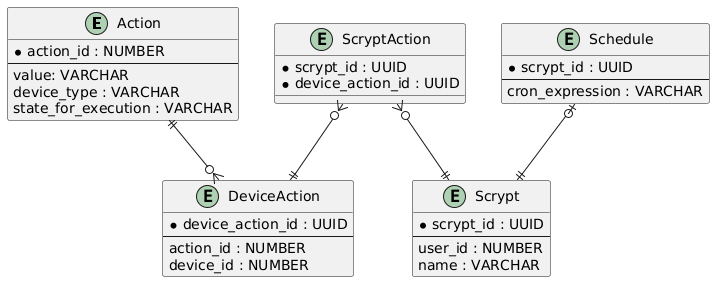

The diagram above was rendered by PlantUML. Its source (embedded in the PNG):
@startuml

entity "Action" {
  * action_id : NUMBER
  --
  value: VARCHAR
  device_type : VARCHAR
  state_for_execution : VARCHAR
}

entity "DeviceAction" {
  * device_action_id : UUID
  --
  action_id : NUMBER
  device_id : NUMBER
}

entity "Schedule" {
  * scrypt_id : UUID
  --
  cron_expression : VARCHAR
}

entity "Scrypt" {
  * scrypt_id : UUID
  --
  user_id : NUMBER
  name : VARCHAR
}

entity "ScryptAction" {
  * scrypt_id : UUID
  * device_action_id : UUID
}

Action ||--o{ DeviceAction
Schedule |o--|| Scrypt
ScryptAction }o--|| Scrypt
ScryptAction }o--|| DeviceAction

@enduml